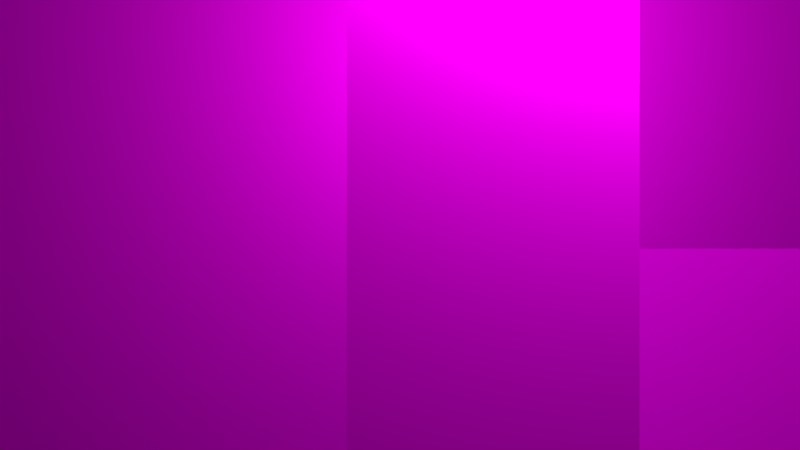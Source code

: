 # Source: Planes_TEST.blend  (saved by Blender 2.67.0; exported with 4.5.12 LTS)
import bpy
from mathutils import Matrix  # noqa: F401  (used for matrix-valued properties, if any)

bpy.ops.wm.read_factory_settings(use_empty=True)
scene = bpy.context.scene
scene.name = 'Scene'

# ---- collections
col_collection_1 = bpy.data.collections.new('Collection 1'); scene.collection.children.link(col_collection_1)

# ---- images (referenced by path relative to the original .blend; pixels are not part of the script)
import os
ASSET_DIR = os.environ.get("B2B_ASSET_DIR", "")  # directory of the original .blend (textures are referenced by path, not embedded)
HERE = os.path.dirname(os.path.abspath(__file__))  # packed textures are extracted next to this script under _unpacked/

def load_image(name, relpath, width, height, colorspace="sRGB"):
    """Load a texture the original file referenced (path relative to the .blend, or extracted next to this script)."""
    p = next((c for c in (os.path.join(HERE, relpath), os.path.join(ASSET_DIR, relpath)) if relpath and os.path.exists(c)), "")
    if p:
        img = bpy.data.images.load(p, check_existing=True)
        img.name = name
    else:  # same state as the original file: an image datablock whose file is absent (Cycles renders it pink)
        img = bpy.data.images.new(name, width, height)
        img.source = "FILE"
        img.filepath = "//" + (relpath or name)
    img.colorspace_settings.name = colorspace
    return img
img_city_small_png = load_image('City_SMALL.png', 'City_SMALL.png', 1024, 1024, 'sRGB')
img_tall_lores_alpha_png = load_image('Tall_LoRES_ALPHA.png', 'Tall_LoRES_ALPHA.png', 1024, 1024, 'sRGB')
img_wide_alpha_png_001 = load_image('Wide_ALPHA.png.001', 'Wide_ALPHA.png', 1024, 1024, 'sRGB')

# ---- materials (node trees are filled in below, after node groups)
mat_city_small = bpy.data.materials.new('City_SMALL')
mat_city_small.alpha_threshold = 0.0
mat_city_small.roughness = 0.5
mat_city_small.line_color = (0.0, 0.0, 0.0, 1.0)
mat_tall_lores_alpha = bpy.data.materials.new('Tall_LoRES_ALPHA')
mat_tall_lores_alpha.alpha_threshold = 0.0
mat_tall_lores_alpha.roughness = 0.5
mat_tall_lores_alpha.line_color = (0.0, 0.0, 0.0, 1.0)
mat_wide_alpha = bpy.data.materials.new('Wide_ALPHA')
mat_wide_alpha.alpha_threshold = 0.0
mat_wide_alpha.roughness = 0.5
mat_wide_alpha.line_color = (0.0, 0.0, 0.0, 1.0)

# ---- material node trees
mat_city_small.use_nodes = True; mat_city_small.node_tree.nodes.clear()
_N = mat_city_small.node_tree.nodes; _L = mat_city_small.node_tree.links
n0 = _N.new('ShaderNodeOutputMaterial'); n0.name = 'Material Output'; n0.location = (300, 300)
n0.width = 120
n1 = _N.new('ShaderNodeBsdfDiffuse'); n1.name = 'Diffuse BSDF'; n1.location = (100, 300)
n2 = _N.new('ShaderNodeTexImage'); n2.name = 'Image Texture'; n2.location = (-100, 300)
n2.width = 150
n2.image = img_city_small_png
_L.new(n1.outputs[0], n0.inputs[0])
_L.new(n2.outputs[0], n1.inputs[0])
n0.is_active_output = True
mat_tall_lores_alpha.use_nodes = True; mat_tall_lores_alpha.node_tree.nodes.clear()
_N = mat_tall_lores_alpha.node_tree.nodes; _L = mat_tall_lores_alpha.node_tree.links
n0 = _N.new('ShaderNodeInvert'); n0.name = 'Invert'; n0.location = (-102, 200)
n0.width = 90
n1 = _N.new('ShaderNodeBsdfTransparent'); n1.name = 'Transparent BSDF'; n1.location = (47, 163)
n1.width = 150
n2 = _N.new('ShaderNodeOutputMaterial'); n2.name = 'Material Output'; n2.location = (445, 306)
n2.width = 120
n3 = _N.new('ShaderNodeMixShader'); n3.name = 'Mix Shader'; n3.location = (267, 319)
n3.width = 150
n4 = _N.new('ShaderNodeBsdfDiffuse'); n4.name = 'Diffuse BSDF'; n4.location = (22, 377)
n5 = _N.new('ShaderNodeTexImage'); n5.name = 'Image Texture'; n5.location = (-312, 265)
n5.width = 150
n5.image = img_tall_lores_alpha_png
_L.new(n4.outputs[0], n3.inputs[1])
_L.new(n5.outputs[0], n4.inputs[0])
_L.new(n0.outputs[0], n1.inputs[0])
_L.new(n3.outputs[0], n2.inputs[0])
_L.new(n1.outputs[0], n3.inputs[2])
_L.new(n0.outputs[0], n3.inputs[0])
_L.new(n5.outputs[1], n0.inputs[1])
n2.is_active_output = True
mat_wide_alpha.use_nodes = True; mat_wide_alpha.node_tree.nodes.clear()
_N = mat_wide_alpha.node_tree.nodes; _L = mat_wide_alpha.node_tree.links
n0 = _N.new('ShaderNodeBsdfTransparent'); n0.name = 'Transparent BSDF'; n0.location = (-17, 169)
n0.width = 150
n1 = _N.new('ShaderNodeMixShader'); n1.name = 'Mix Shader'; n1.location = (196, 319)
n1.width = 150
n2 = _N.new('ShaderNodeOutputMaterial'); n2.name = 'Material Output'; n2.location = (406, 296)
n2.width = 120
n3 = _N.new('ShaderNodeTexImage'); n3.name = 'Image Texture'; n3.location = (-320, 329)
n3.width = 150
n3.image = img_wide_alpha_png_001
n4 = _N.new('ShaderNodeInvert'); n4.name = 'Invert'; n4.location = (-150, 270)
n4.width = 90
n5 = _N.new('ShaderNodeBsdfDiffuse'); n5.name = 'Diffuse BSDF'; n5.location = (-19, 395)
_L.new(n5.outputs[0], n1.inputs[1])
_L.new(n3.outputs[0], n5.inputs[0])
_L.new(n0.outputs[0], n1.inputs[2])
_L.new(n1.outputs[0], n2.inputs[0])
_L.new(n3.outputs[1], n4.inputs[1])
_L.new(n4.outputs[0], n0.inputs[0])
_L.new(n4.outputs[0], n1.inputs[0])
n2.is_active_output = True

# ---- world
world_world = bpy.data.worlds.new('World'); scene.world = world_world
world_world.color = (0.05088, 0.05088, 0.05088)
world_world.use_sun_shadow = False
world_world.sun_shadow_jitter_overblur = 0.0
world_world.cycles.sampling_method = 'MANUAL'
world_world.cycles.sample_map_resolution = 256

# ---- cameras
cam_camera = bpy.data.cameras.new('Camera')
cam_camera.clip_end = 100.0
cam_camera.lens = 35.0
cam_camera.sensor_width = 32.0
cam_camera.sensor_height = 18.0
cam_camera.ortho_scale = 7.314
cam_camera.dof.focus_distance = 0.0

# ---- lights
light_lamp_001 = bpy.data.lights.new('Lamp.001', 'POINT')
light_lamp_001.transmission_factor = 0.0
light_lamp_001.cutoff_distance = 30.0
light_lamp_001.energy = 100.0
light_lamp_001.shadow_buffer_clip_start = 1.001
light_lamp_001.shadow_soft_size = 0.1
light_lamp_001.shadow_maximum_resolution = 0.006
light_lamp_001.use_absolute_resolution = True
light_lamp_001.cycles.use_multiple_importance_sampling = False
light_lamp = bpy.data.lights.new('Lamp', 'POINT')
light_lamp.transmission_factor = 0.0
light_lamp.cutoff_distance = 30.0
light_lamp.energy = 100.0
light_lamp.shadow_buffer_clip_start = 1.001
light_lamp.shadow_soft_size = 0.1
light_lamp.shadow_maximum_resolution = 0.006
light_lamp.use_absolute_resolution = True
light_lamp.cycles.use_multiple_importance_sampling = False

# ---- meshes
me_plane_003 = bpy.data.meshes.new('Plane.003')
me_plane_003.from_pydata([(0.8918, -0.5, 0.0), (-0.8918, -0.5, 0.0), (0.8918, 0.5, 0.0), (-0.8918, 0.5, 0.0)], [], [(1, 0, 2, 3)])
_uv = me_plane_003.uv_layers.new(name='UVMap')
_uv.uv.foreach_set('vector', [0.0, 0.0, 1.0, 0.0, 1.0, 1.0, 0.0, 1.0])
me_plane_003.materials.append(mat_city_small)
me_plane_003.use_remesh_preserve_volume = False
me_plane_003.use_remesh_preserve_attributes = False
me_plane_003.use_mirror_vertex_groups = False
me_plane_003.update()
me_plane_002 = bpy.data.meshes.new('Plane.002')
me_plane_002.from_pydata([(0.2324, -0.5, 0.0), (-0.2324, -0.5, 0.0), (0.2324, 0.5, 0.0), (-0.2324, 0.5, 0.0)], [], [(1, 0, 2, 3)])
_uv = me_plane_002.uv_layers.new(name='UVMap')
_uv.uv.foreach_set('vector', [0.0, 0.0, 1.0, 0.0, 1.0, 1.0, 0.0, 1.0])
me_plane_002.materials.append(mat_tall_lores_alpha)
me_plane_002.use_remesh_preserve_volume = False
me_plane_002.use_remesh_preserve_attributes = False
me_plane_002.use_mirror_vertex_groups = False
me_plane_002.update()
me_plane_001 = bpy.data.meshes.new('Plane.001')
me_plane_001.from_pydata([(0.6214, -0.5, 0.0), (-0.6214, -0.5, 0.0), (0.6214, 0.5, 0.0), (-0.6214, 0.5, 0.0)], [], [(1, 0, 2, 3)])
_uv = me_plane_001.uv_layers.new(name='UVMap')
_uv.uv.foreach_set('vector', [0.0, 0.0, 1.0, 0.0, 1.0, 1.0, 0.0, 1.0])
me_plane_001.materials.append(mat_wide_alpha)
me_plane_001.use_remesh_preserve_volume = False
me_plane_001.use_remesh_preserve_attributes = False
me_plane_001.use_mirror_vertex_groups = False
me_plane_001.update()

# ---- objects
ob_lamp_001 = bpy.data.objects.new('Lamp.001', light_lamp_001)
ob_plane_002 = bpy.data.objects.new('Plane.002', me_plane_003)
ob_plane_001 = bpy.data.objects.new('Plane.001', me_plane_002)
ob_plane = bpy.data.objects.new('Plane', me_plane_001)
ob_lamp = bpy.data.objects.new('Lamp', light_lamp)
ob_camera = bpy.data.objects.new('Camera', cam_camera)

# ---- transforms, parenting, visibility, modifiers, constraints
ob_lamp_001.location = (-0.1633, 1.351, 1.972)
ob_lamp_001.rotation_euler = (0.6503, 0.05522, 1.866)
ob_lamp_001.lock_rotations_4d = False
ob_lamp_001.empty_display_type = 'ARROWS'
ob_lamp_001.color = (0.0, 0.0, 0.0, 0.0)
ob_lamp_001.lineart.crease_threshold = 0.0
ob_plane_002.location = (0.02998, 2.913, 0.8095)
ob_plane_002.rotation_euler = (-1.571, 3.142, 6.693e-15)
ob_plane_002.scale = (3.732, 3.732, 3.732)
ob_plane_002.lineart.crease_threshold = 0.0
ob_plane_001.location = (-0.412, -1.673, 0.5087)
ob_plane_001.rotation_euler = (-1.571, 3.142, 2.813e-15)
ob_plane_001.lineart.crease_threshold = 0.0
ob_plane.location = (0.7242, 0.0, 0.0)
ob_plane.rotation_euler = (1.571, 1.794e-16, 1.794e-16)
ob_plane.lineart.crease_threshold = 0.0
ob_lamp.location = (-0.1633, -1.83, 1.497)
ob_lamp.rotation_euler = (0.6503, 0.05522, 1.866)
ob_lamp.lock_rotations_4d = False
ob_lamp.empty_display_type = 'ARROWS'
ob_lamp.color = (0.0, 0.0, 0.0, 0.0)
ob_lamp.lineart.crease_threshold = 0.0
ob_camera.location = (-0.56, -3.063, 0.5816)
ob_camera.rotation_euler = (1.571, 1.794e-16, 1.794e-16)
ob_camera.lock_rotations_4d = False
ob_camera.empty_display_type = 'ARROWS'
ob_camera.color = (0.0, 0.0, 0.0, 0.0)
ob_camera.display_type = 'WIRE'
ob_camera.lineart.crease_threshold = 0.0

# ---- collection membership
col_collection_1.objects.link(ob_lamp_001)
col_collection_1.objects.link(ob_plane_002)
col_collection_1.objects.link(ob_plane_001)
col_collection_1.objects.link(ob_plane)
col_collection_1.objects.link(ob_lamp)
col_collection_1.objects.link(ob_camera)

# ---- scene / render settings (as saved in the file)
scene.camera = ob_camera
scene.frame_start = 1; scene.frame_end = 250; scene.frame_set(18)
scene.render.engine = 'CYCLES'
scene.render.image_settings.color_mode = 'RGB'
scene.render.image_settings.compression = 90
scene.render.fps = 30
scene.render.fps_base = 1.001
scene.render.dither_intensity = 0.0
scene.cycles.use_denoising = False
scene.cycles.samples = 10
scene.cycles.sampling_pattern = 'TABULATED_SOBOL'
scene.cycles.light_sampling_threshold = 0.0
scene.cycles.use_adaptive_sampling = False
scene.cycles.use_light_tree = False
scene.cycles.blur_glossy = 0.0
scene.cycles.volume_bounces = 1
scene.cycles.pixel_filter_type = 'GAUSSIAN'
scene.cycles.sample_clamp_indirect = 0.0
scene.view_settings.view_transform = 'Standard'
bpy.context.view_layer.update()

